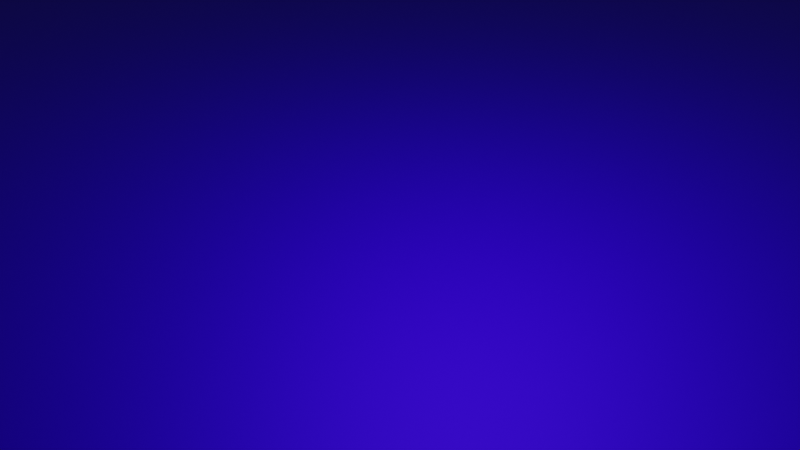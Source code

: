 # Source: z2plus1.blend  (saved by Blender 2.92.15; exported with 4.5.12 LTS)
import bpy
from mathutils import Matrix  # noqa: F401  (used for matrix-valued properties, if any)

bpy.ops.wm.read_factory_settings(use_empty=True)
scene = bpy.context.scene
scene.name = 'Scene'

# ---- collections
col_collection = bpy.data.collections.new('Collection'); scene.collection.children.link(col_collection)

# ---- materials (node trees are filled in below, after node groups)
mat_material_001 = bpy.data.materials.new('Material.001')

# ---- node groups
ng_nodegroup = bpy.data.node_groups.new('NodeGroup', 'ShaderNodeTree')
_s = ng_nodegroup.interface.new_socket(name='Value', in_out='OUTPUT', socket_type='NodeSocketFloat')
_s.min_value = 0.0
_s.max_value = 0.0
_s = ng_nodegroup.interface.new_socket(name='Vector', in_out='INPUT', socket_type='NodeSocketVector')
_s.min_value = 0.0
_s.max_value = -1e+04
_N = ng_nodegroup.nodes; _L = ng_nodegroup.links
n0 = _N.new('ShaderNodeSeparateXYZ'); n0.name = 'Separate XYZ'; n0.location = (-89, -38)
n1 = _N.new('NodeGroupInput'); n1.name = 'Group Input'; n1.location = (-289, 0)
n2 = _N.new('NodeGroupOutput'); n2.name = 'Group Output'; n2.location = (279, 0)
n3 = _N.new('ShaderNodeMath'); n3.name = 'Math'; n3.location = (89, 38)
n3.operation = 'ARCTAN2'
n3.inputs[2].default_value = 0.0
_L.new(n1.outputs[0], n0.inputs[0])
_L.new(n0.outputs[1], n3.inputs[0])
_L.new(n0.outputs[0], n3.inputs[1])
_L.new(n3.outputs[0], n2.inputs[0])
n2.is_active_output = True

# ---- material node trees
mat_material_001.use_nodes = True; mat_material_001.node_tree.nodes.clear()
_N = mat_material_001.node_tree.nodes; _L = mat_material_001.node_tree.links
n0 = _N.new('ShaderNodeMath'); n0.name = 'Math'; n0.location = (-290, 285)
n0.operation = 'DIVIDE'
n0.inputs[1].default_value = 6.283
n0.inputs[2].default_value = 0.0
n1 = _N.new('ShaderNodeOutputMaterial'); n1.name = 'Material Output'; n1.location = (1000, 287)
n2 = _N.new('ShaderNodeBsdfPrincipled'); n2.name = 'Principled BSDF'; n2.location = (502, 329)
n2.distribution = 'GGX'
n2.subsurface_method = 'BURLEY'
n2.inputs[1].default_value = 1.0
n2.inputs[2].default_value = 0.6591
n2.inputs[3].default_value = 1.45
n2.inputs[13].default_value = 0.04545
n2.inputs[27].default_value = (0.0, 0.0, 0.0, 1.0)
n2.inputs[28].default_value = 1.0
n3 = _N.new('ShaderNodeMix'); n3.name = 'Mix'; n3.location = (316, 310)
n3.data_type = 'RGBA'
n3.blend_type = 'MULTIPLY'
n3.inputs[0].default_value = 0.6333
n4 = _N.new('ShaderNodeGroup'); n4.name = 'Group'; n4.location = (-634, 298)
n4.label = 'theta'
n4.node_tree = ng_nodegroup
n5 = _N.new('ShaderNodeHueSaturation'); n5.name = 'Hue Saturation Value'; n5.location = (85, 359)
n5.inputs[4].default_value = (0.02951, 0.0, 0.8, 1.0)
n6 = _N.new('ShaderNodeMath'); n6.name = 'Math.001'; n6.location = (-86, 312)
n6.inputs[2].default_value = 0.0
n7 = _N.new('ShaderNodeVectorMath'); n7.name = 'Vector Math'; n7.location = (-619, 104)
n7.label = 'r'
n7.operation = 'LENGTH'
n7.inputs[1].default_value = (-2.1, 0.0, 0.0)
n8 = _N.new('ShaderNodeScript'); n8.name = 'Script.001'; n8.location = (-241, 46)
n8.bytecode = 'OpenShadingLanguage 1.00\n# Compiled by oslc 1.10.10\n# options: -o /tmp/tmpuqbog76v.oso -I/home/jmartin/local/blender-2.92.0-linux64/2.92/scripts/addons/cycles/shader\nshader contour\nparam\tfloat\tr\t0\t\t%read{0,1} %write{2147483647,-1}\nparam\tfloat\tincrement\t0.5\t\t%read{0,1} %write{2147483647,-1}\noparam\tcolor\tcol\t1 1 1\t\t%read{2147483647,-1} %write{6,6}\nlocal\tfloat\tval\t%read{3,3} %write{0,0}\nlocal\tfloat\ti_val\t%read{3,3} %write{2,2}\nlocal\tfloat\tc\t%read{5,5} %write{4,4}\ntemp\tfloat\t$tmp1\t%read{2,2} %write{1,1}\ntemp\tfloat\t$tmp2\t%read{4,4} %write{3,3}\ntemp\tfloat\t$tmp3\t%read{6,6} %write{5,5}\nconst\tfloat\t$const1\t0.5\t\t%read{5,5} %write{2147483647,-1}\ncode ___main___\n# /home/jmartin/Dropbox/MyBlender/ComplexSurfaces/contour.osl:2\n#     float val = r/increment;\n\tdiv\t\tval r increment \t%filename{"/home/jmartin/Dropbox/MyBlender/ComplexSurfaces/contour.osl"} %line{2} %argrw{"wrr"}\n# /home/jmartin/Dropbox/MyBlender/ComplexSurfaces/contour.osl:3\n#     float i_val = round(r/increment);\n\tdiv\t\t$tmp1 r increment \t%line{3} %argrw{"wrr"}\n\tround\t\ti_val $tmp1 \t%argrw{"wr"}\n# /home/jmartin/Dropbox/MyBlender/ComplexSurfaces/contour.osl:4\n#     float c = abs(val-i_val);\n\tsub\t\t$tmp2 val i_val \t%line{4} %argrw{"wrr"}\n\tabs\t\tc $tmp2 \t%argrw{"wr"}\n# /home/jmartin/Dropbox/MyBlender/ComplexSurfaces/contour.osl:5\n#     col = pow(c,0.5);\n\tpow\t\t$tmp3 c $const1 \t%line{5} %argrw{"wrr"}\n\tassign\t\tcol $tmp3 \t%argrw{"wr"}\n\tend\n'
n8.bytecode_hash = '29F07E72E6E210BF1A63E22F21D74B07'
n8.inputs[1].default_value = 0.5
n9 = _N.new('ShaderNodeScript'); n9.name = 'Script'; n9.location = (-908, 303)
n9.bytecode = 'OpenShadingLanguage 1.00\n# Compiled by oslc 1.10.10\n# options: -o /tmp/tmpgg01ql33.oso -I/home/jmartin/local/blender-2.92.0-linux64/2.92/scripts/addons/cycles/shader\nshader complex_function\nparam\tvector\tvec\t0 0 0\t\t%read{5,7} %write{0,0} %initexpr\noparam\tvector\toutVec\t0 0 0\t\t%read{2147483647,-1} %write{1,14} %initexpr\nlocal\tvector\tvx\t%read{2147483647,-1} %write{2,2}\nlocal\tvector\tvy\t%read{2147483647,-1} %write{3,3}\nlocal\tvector\tvz\t%read{2147483647,-1} %write{4,4}\nlocal\tfloat\tx\t%read{8,12} %write{5,5}\nlocal\tfloat\ty\t%read{9,13} %write{6,6}\nlocal\tfloat\tz\t%read{14,14} %write{7,7}\nlocal\tfloat\tX\t%read{14,14} %write{11,11}\nlocal\tfloat\tY\t%read{14,14} %write{13,13}\nconst\tfloat\t$const1\t0\t\t%read{0,1} %write{2147483647,-1}\nconst\tvector\t$const2\t1 0 0\t\t%read{2,2} %write{2147483647,-1}\nconst\tvector\t$const3\t0 1 0\t\t%read{3,3} %write{2147483647,-1}\nconst\tvector\t$const4\t0 0 1\t\t%read{4,4} %write{2147483647,-1}\nconst\tint\t$const5\t0\t\t%read{5,5} %write{2147483647,-1}\nconst\tint\t$const6\t1\t\t%read{6,6} %write{2147483647,-1}\nconst\tint\t$const7\t2\t\t%read{7,7} %write{2147483647,-1}\ntemp\tfloat\t$tmp1\t%read{10,10} %write{8,8}\ntemp\tfloat\t$tmp2\t%read{10,10} %write{9,9}\ntemp\tfloat\t$tmp3\t%read{11,11} %write{10,10}\nconst\tfloat\t$const8\t1\t\t%read{11,11} %write{2147483647,-1}\nconst\tfloat\t$const9\t2\t\t%read{12,12} %write{2147483647,-1}\ntemp\tfloat\t$tmp4\t%read{13,13} %write{12,12}\ncode vec\n# /tmp/tmpk8m3tsiw.osl:2\n#     vector vec=(0.,0.,0.),\n\tassign\t\tvec $const1 \t%filename{"/tmp/tmpk8m3tsiw.osl"} %line{2} %argrw{"wr"}\ncode outVec\n# /tmp/tmpk8m3tsiw.osl:3\n#     output vector outVec=(0.,0.,0.))\n\tassign\t\toutVec $const1 \t%filename{"/tmp/tmpk8m3tsiw.osl"} %line{3} %argrw{"wr"}\ncode ___main___\n# /tmp/tmpk8m3tsiw.osl:5\n#     vector vx=vector(1.,0.,0.);\n\tassign\t\tvx $const2 \t%filename{"/tmp/tmpk8m3tsiw.osl"} %line{5} %argrw{"wr"}\n# /tmp/tmpk8m3tsiw.osl:6\n#     vector vy=vector(0.,1.,0.);\n\tassign\t\tvy $const3 \t%line{6} %argrw{"wr"}\n# /tmp/tmpk8m3tsiw.osl:7\n#     vector vz=vector(0.,0.,1.);\n\tassign\t\tvz $const4 \t%line{7} %argrw{"wr"}\n# /tmp/tmpk8m3tsiw.osl:9\n#     float x = vec[0];\n\tcompref\t\tx vec $const5 \t%line{9} %argrw{"wrr"}\n# /tmp/tmpk8m3tsiw.osl:10\n#     float y = vec[1];\n\tcompref\t\ty vec $const6 \t%line{10} %argrw{"wrr"}\n# /tmp/tmpk8m3tsiw.osl:11\n#     float z = vec[2];\n\tcompref\t\tz vec $const7 \t%line{11} %argrw{"wrr"}\n# /tmp/tmpk8m3tsiw.osl:13\n#     float X = x*x-y*y-1.;\n\tmul\t\t$tmp1 x x \t%line{13} %argrw{"wrr"}\n\tmul\t\t$tmp2 y y \t%argrw{"wrr"}\n\tsub\t\t$tmp3 $tmp1 $tmp2 \t%argrw{"wrr"}\n\tsub\t\tX $tmp3 $const8 \t%argrw{"wrr"}\n# /tmp/tmpk8m3tsiw.osl:14\n#     float Y = 2.*x*y;\n\tmul\t\t$tmp4 $const9 x \t%line{14} %argrw{"wrr"}\n\tmul\t\tY $tmp4 y \t%argrw{"wrr"}\n# /tmp/tmpk8m3tsiw.osl:16\n#     outVec = vector(X,Y,z);\n\tvector\t\toutVec X Y z \t%line{16} %argrw{"wrrr"}\n\tend\n'
n9.bytecode_hash = 'D3064D62977134D3EAA8CC7CC574E56B'
n10 = _N.new('ShaderNodeVectorMath'); n10.name = 'Vector Math.001'; n10.location = (-1122, 264)
n10.operation = 'SCALE'
n10.inputs[3].default_value = 5.0
n11 = _N.new('ShaderNodeTexCoord'); n11.name = 'Texture Coordinate'; n11.location = (-1395, 209)
n12 = _N.new('ShaderNodeMix'); n12.name = 'Mix.001'; n12.location = (232, 209)
n12.data_type = 'RGBA'
n12.inputs[0].default_value = 1.0
n12.inputs[7].default_value = (1.0, 1.0, 1.0, 1.0)
n13 = _N.new('ShaderNodeMix'); n13.name = 'Mix.002'; n13.location = (332, 209)
n13.data_type = 'RGBA'
n13.inputs[0].default_value = 0.4455
n13.inputs[6].default_value = (1.0, 1.0, 1.0, 1.0)
_L.new(n4.outputs[0], n0.inputs[0])
_L.new(n0.outputs[0], n6.inputs[0])
_L.new(n2.outputs[0], n1.inputs[0])
_L.new(n3.outputs[2], n2.inputs[0])
_L.new(n7.outputs[1], n8.inputs[0])
_L.new(n6.outputs[0], n5.inputs[0])
_L.new(n8.outputs[0], n3.inputs[7])
_L.new(n5.outputs[0], n3.inputs[6])
_L.new(n10.outputs[0], n9.inputs[0])
_L.new(n9.outputs[0], n4.inputs[0])
_L.new(n9.outputs[0], n7.inputs[0])
_L.new(n11.outputs[3], n10.inputs[0])
_L.new(n3.outputs[2], n12.inputs[6])
_L.new(n12.outputs[2], n13.inputs[7])
_L.new(n13.outputs[2], n2.inputs[14])
n1.is_active_output = True

# ---- world
world_world = bpy.data.worlds.new('World'); scene.world = world_world
world_world.use_nodes = True; world_world.node_tree.nodes.clear()
_N = world_world.node_tree.nodes; _L = world_world.node_tree.links
n0 = _N.new('ShaderNodeOutputWorld'); n0.name = 'World Output'; n0.location = (300, 300)
n1 = _N.new('ShaderNodeBackground'); n1.name = 'Background'; n1.location = (10, 300)
n1.inputs[0].default_value = (0.05088, 0.05088, 0.05088, 1.0)
_L.new(n1.outputs[0], n0.inputs[0])
n0.is_active_output = True
world_world.color = (0.05088, 0.05088, 0.05088)
world_world.use_sun_shadow = False
world_world.sun_shadow_jitter_overblur = 0.0

# ---- cameras
cam_camera = bpy.data.cameras.new('Camera')
cam_camera.clip_end = 100.0
cam_camera.ortho_scale = 7.314

# ---- lights
light_light = bpy.data.lights.new('Light', 'POINT')
light_light.transmission_factor = 0.0
light_light.energy = 1772.0
light_light.shadow_soft_size = 0.1
light_light.shadow_maximum_resolution = 0.006
light_light.use_absolute_resolution = True

# ---- meshes
me_plane = bpy.data.meshes.new('Plane')
me_plane.from_pydata([(-1.0, -1.0, 0.0), (1.0, -1.0, 0.0), (-1.0, 1.0, 0.0), (1.0, 1.0, 0.0)], [], [(0, 1, 3, 2)])
_uv = me_plane.uv_layers.new(name='UVMap')
_uv.uv.foreach_set('vector', [0.0, 0.0, 1.0, 0.0, 1.0, 1.0, 0.0, 1.0])
me_plane.materials.append(mat_material_001)
me_plane.use_remesh_fix_poles = True
me_plane.use_remesh_preserve_attributes = False
me_plane.use_mirror_vertex_groups = False
me_plane.update()

# ---- objects
ob_light = bpy.data.objects.new('Light', light_light)
ob_camera = bpy.data.objects.new('Camera', cam_camera)
ob_plane = bpy.data.objects.new('Plane', me_plane)

# ---- transforms, parenting, visibility, modifiers, constraints
ob_light.location = (0.2155, 1.005, 5.904)
ob_light.rotation_euler = (0.6503, 0.05522, 1.866)
ob_light.lock_rotations_4d = False
ob_light.empty_display_type = 'ARROWS'
ob_light.color = (0.0, 0.0, 0.0, 0.0)
ob_light.lineart.crease_threshold = 0.0
ob_camera.location = (7.359, -6.926, 4.958)
ob_camera.rotation_euler = (1.109, 0.0, 0.8149)
ob_camera.lock_rotations_4d = False
ob_camera.empty_display_type = 'ARROWS'
ob_camera.color = (0.0, 0.0, 0.0, 0.0)
ob_camera.display_type = 'WIRE'
ob_camera.lineart.crease_threshold = 0.0
ob_plane.location = (0.0, 0.0, 0.0)
ob_plane.scale = (-11.17, -11.17, -11.17)
ob_plane.lineart.crease_threshold = 0.0

# ---- collection membership
col_collection.objects.link(ob_light)
col_collection.objects.link(ob_camera)
col_collection.objects.link(ob_plane)

# ---- scene / render settings (as saved in the file)
scene.camera = ob_camera
scene.frame_start = 1; scene.frame_end = 250; scene.frame_set(1)
scene.render.engine = 'CYCLES'
scene.cycles.shading_system = True
scene.cycles.use_denoising = False
scene.cycles.samples = 128
scene.cycles.sampling_pattern = 'TABULATED_SOBOL'
scene.cycles.use_adaptive_sampling = False
scene.cycles.use_light_tree = False
scene.view_settings.view_transform = 'Filmic'
bpy.context.view_layer.update()
